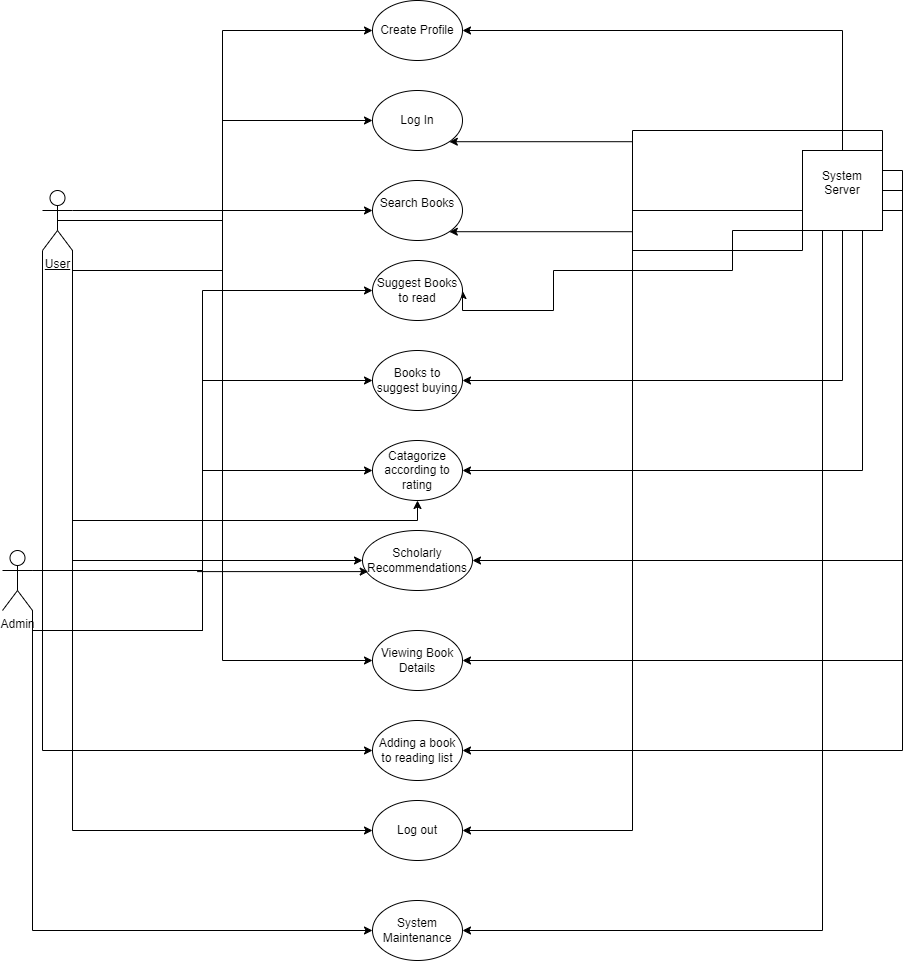

The diagram above was exported from draw.io. Its source (the exported page's mxGraphModel, read from the mxfile embedded in the PNG):
<mxGraphModel dx="3619" dy="1040" grid="1" gridSize="10" guides="1" tooltips="1" connect="1" arrows="1" fold="1" page="1" pageScale="1" pageWidth="850" pageHeight="1100" math="0" shadow="0">
  <root>
    <mxCell id="0" />
    <mxCell id="1" parent="0" />
    <mxCell id="jE2llY4CuyoC53AYT5wC-30" style="edgeStyle=orthogonalEdgeStyle;rounded=0;orthogonalLoop=1;jettySize=auto;html=1;exitX=1;exitY=0.3333333333333333;exitDx=0;exitDy=0;exitPerimeter=0;entryX=0;entryY=0.5;entryDx=0;entryDy=0;" edge="1" parent="1" source="jE2llY4CuyoC53AYT5wC-2" target="jE2llY4CuyoC53AYT5wC-5">
      <mxGeometry relative="1" as="geometry" />
    </mxCell>
    <mxCell id="jE2llY4CuyoC53AYT5wC-31" style="edgeStyle=orthogonalEdgeStyle;rounded=0;orthogonalLoop=1;jettySize=auto;html=1;exitX=1;exitY=1;exitDx=0;exitDy=0;exitPerimeter=0;entryX=0;entryY=0.5;entryDx=0;entryDy=0;" edge="1" parent="1" source="jE2llY4CuyoC53AYT5wC-2" target="jE2llY4CuyoC53AYT5wC-6">
      <mxGeometry relative="1" as="geometry" />
    </mxCell>
    <mxCell id="jE2llY4CuyoC53AYT5wC-32" style="edgeStyle=orthogonalEdgeStyle;rounded=0;orthogonalLoop=1;jettySize=auto;html=1;exitX=0.5;exitY=0.5;exitDx=0;exitDy=0;exitPerimeter=0;entryX=0;entryY=0.5;entryDx=0;entryDy=0;" edge="1" parent="1" source="jE2llY4CuyoC53AYT5wC-2" target="jE2llY4CuyoC53AYT5wC-7">
      <mxGeometry relative="1" as="geometry" />
    </mxCell>
    <mxCell id="jE2llY4CuyoC53AYT5wC-35" style="edgeStyle=orthogonalEdgeStyle;rounded=0;orthogonalLoop=1;jettySize=auto;html=1;exitX=1;exitY=1;exitDx=0;exitDy=0;exitPerimeter=0;entryX=0.5;entryY=1;entryDx=0;entryDy=0;" edge="1" parent="1" source="jE2llY4CuyoC53AYT5wC-2" target="jE2llY4CuyoC53AYT5wC-10">
      <mxGeometry relative="1" as="geometry" />
    </mxCell>
    <mxCell id="jE2llY4CuyoC53AYT5wC-39" style="edgeStyle=orthogonalEdgeStyle;rounded=0;orthogonalLoop=1;jettySize=auto;html=1;exitX=1;exitY=1;exitDx=0;exitDy=0;exitPerimeter=0;entryX=0;entryY=0.5;entryDx=0;entryDy=0;" edge="1" parent="1" source="jE2llY4CuyoC53AYT5wC-2" target="jE2llY4CuyoC53AYT5wC-11">
      <mxGeometry relative="1" as="geometry" />
    </mxCell>
    <mxCell id="jE2llY4CuyoC53AYT5wC-40" style="edgeStyle=orthogonalEdgeStyle;rounded=0;orthogonalLoop=1;jettySize=auto;html=1;exitX=0.5;exitY=0.5;exitDx=0;exitDy=0;exitPerimeter=0;entryX=0;entryY=0.5;entryDx=0;entryDy=0;" edge="1" parent="1" source="jE2llY4CuyoC53AYT5wC-2" target="jE2llY4CuyoC53AYT5wC-12">
      <mxGeometry relative="1" as="geometry">
        <mxPoint x="250" y="770" as="targetPoint" />
      </mxGeometry>
    </mxCell>
    <mxCell id="jE2llY4CuyoC53AYT5wC-41" style="edgeStyle=orthogonalEdgeStyle;rounded=0;orthogonalLoop=1;jettySize=auto;html=1;exitX=0;exitY=1;exitDx=0;exitDy=0;exitPerimeter=0;entryX=0;entryY=0.5;entryDx=0;entryDy=0;" edge="1" parent="1" source="jE2llY4CuyoC53AYT5wC-2" target="jE2llY4CuyoC53AYT5wC-13">
      <mxGeometry relative="1" as="geometry" />
    </mxCell>
    <mxCell id="jE2llY4CuyoC53AYT5wC-2" value="&lt;u&gt;User&lt;/u&gt;&lt;div&gt;&lt;u&gt;&lt;br&gt;&lt;/u&gt;&lt;/div&gt;" style="shape=umlActor;verticalLabelPosition=bottom;verticalAlign=top;html=1;outlineConnect=0;" vertex="1" parent="1">
      <mxGeometry x="40" y="290" width="30" height="60" as="geometry" />
    </mxCell>
    <mxCell id="jE2llY4CuyoC53AYT5wC-33" style="edgeStyle=orthogonalEdgeStyle;rounded=0;orthogonalLoop=1;jettySize=auto;html=1;exitX=1;exitY=0.3333333333333333;exitDx=0;exitDy=0;exitPerimeter=0;entryX=0;entryY=0.5;entryDx=0;entryDy=0;" edge="1" parent="1" source="jE2llY4CuyoC53AYT5wC-3" target="jE2llY4CuyoC53AYT5wC-8">
      <mxGeometry relative="1" as="geometry" />
    </mxCell>
    <mxCell id="jE2llY4CuyoC53AYT5wC-34" style="edgeStyle=orthogonalEdgeStyle;rounded=0;orthogonalLoop=1;jettySize=auto;html=1;exitX=1;exitY=1;exitDx=0;exitDy=0;exitPerimeter=0;entryX=0;entryY=0.5;entryDx=0;entryDy=0;" edge="1" parent="1" source="jE2llY4CuyoC53AYT5wC-3" target="jE2llY4CuyoC53AYT5wC-9">
      <mxGeometry relative="1" as="geometry" />
    </mxCell>
    <mxCell id="jE2llY4CuyoC53AYT5wC-36" style="edgeStyle=orthogonalEdgeStyle;rounded=0;orthogonalLoop=1;jettySize=auto;html=1;exitX=1;exitY=1;exitDx=0;exitDy=0;exitPerimeter=0;entryX=0;entryY=0.5;entryDx=0;entryDy=0;" edge="1" parent="1" source="jE2llY4CuyoC53AYT5wC-3" target="jE2llY4CuyoC53AYT5wC-10">
      <mxGeometry relative="1" as="geometry" />
    </mxCell>
    <mxCell id="jE2llY4CuyoC53AYT5wC-3" value="Admin&lt;div&gt;&lt;br&gt;&lt;/div&gt;" style="shape=umlActor;verticalLabelPosition=bottom;verticalAlign=top;html=1;outlineConnect=0;" vertex="1" parent="1">
      <mxGeometry y="650" width="30" height="60" as="geometry" />
    </mxCell>
    <mxCell id="jE2llY4CuyoC53AYT5wC-18" style="edgeStyle=orthogonalEdgeStyle;rounded=0;orthogonalLoop=1;jettySize=auto;html=1;exitX=0;exitY=0.75;exitDx=0;exitDy=0;entryX=1;entryY=1;entryDx=0;entryDy=0;" edge="1" parent="1" source="jE2llY4CuyoC53AYT5wC-4" target="jE2llY4CuyoC53AYT5wC-6">
      <mxGeometry relative="1" as="geometry">
        <mxPoint x="530" y="300" as="targetPoint" />
      </mxGeometry>
    </mxCell>
    <mxCell id="jE2llY4CuyoC53AYT5wC-19" style="edgeStyle=orthogonalEdgeStyle;rounded=0;orthogonalLoop=1;jettySize=auto;html=1;exitX=0.5;exitY=0;exitDx=0;exitDy=0;entryX=1;entryY=0.5;entryDx=0;entryDy=0;" edge="1" parent="1" source="jE2llY4CuyoC53AYT5wC-4" target="jE2llY4CuyoC53AYT5wC-5">
      <mxGeometry relative="1" as="geometry" />
    </mxCell>
    <mxCell id="jE2llY4CuyoC53AYT5wC-20" style="edgeStyle=orthogonalEdgeStyle;rounded=0;orthogonalLoop=1;jettySize=auto;html=1;exitX=0;exitY=1;exitDx=0;exitDy=0;entryX=1;entryY=1;entryDx=0;entryDy=0;" edge="1" parent="1" source="jE2llY4CuyoC53AYT5wC-4" target="jE2llY4CuyoC53AYT5wC-7">
      <mxGeometry relative="1" as="geometry" />
    </mxCell>
    <mxCell id="jE2llY4CuyoC53AYT5wC-21" style="edgeStyle=orthogonalEdgeStyle;rounded=0;orthogonalLoop=1;jettySize=auto;html=1;exitX=0.25;exitY=1;exitDx=0;exitDy=0;entryX=1;entryY=0.5;entryDx=0;entryDy=0;" edge="1" parent="1" source="jE2llY4CuyoC53AYT5wC-4" target="jE2llY4CuyoC53AYT5wC-8">
      <mxGeometry relative="1" as="geometry">
        <mxPoint x="550" y="410" as="targetPoint" />
        <Array as="points">
          <mxPoint x="730" y="370" />
          <mxPoint x="551" y="370" />
          <mxPoint x="551" y="410" />
          <mxPoint x="460" y="410" />
        </Array>
      </mxGeometry>
    </mxCell>
    <mxCell id="jE2llY4CuyoC53AYT5wC-22" style="edgeStyle=orthogonalEdgeStyle;rounded=0;orthogonalLoop=1;jettySize=auto;html=1;exitX=0.5;exitY=1;exitDx=0;exitDy=0;entryX=1;entryY=0.5;entryDx=0;entryDy=0;" edge="1" parent="1" source="jE2llY4CuyoC53AYT5wC-4" target="jE2llY4CuyoC53AYT5wC-9">
      <mxGeometry relative="1" as="geometry">
        <mxPoint x="749.7272727272725" y="500" as="targetPoint" />
      </mxGeometry>
    </mxCell>
    <mxCell id="jE2llY4CuyoC53AYT5wC-23" style="edgeStyle=orthogonalEdgeStyle;rounded=0;orthogonalLoop=1;jettySize=auto;html=1;exitX=0.75;exitY=1;exitDx=0;exitDy=0;entryX=1;entryY=0.5;entryDx=0;entryDy=0;" edge="1" parent="1" source="jE2llY4CuyoC53AYT5wC-4" target="jE2llY4CuyoC53AYT5wC-10">
      <mxGeometry relative="1" as="geometry">
        <mxPoint x="770.4705882352941" y="600" as="targetPoint" />
      </mxGeometry>
    </mxCell>
    <mxCell id="jE2llY4CuyoC53AYT5wC-24" style="edgeStyle=orthogonalEdgeStyle;rounded=0;orthogonalLoop=1;jettySize=auto;html=1;exitX=1;exitY=0.75;exitDx=0;exitDy=0;entryX=1;entryY=0.5;entryDx=0;entryDy=0;" edge="1" parent="1" source="jE2llY4CuyoC53AYT5wC-4" target="jE2llY4CuyoC53AYT5wC-11">
      <mxGeometry relative="1" as="geometry" />
    </mxCell>
    <mxCell id="jE2llY4CuyoC53AYT5wC-25" style="edgeStyle=orthogonalEdgeStyle;rounded=0;orthogonalLoop=1;jettySize=auto;html=1;exitX=1;exitY=0.5;exitDx=0;exitDy=0;entryX=1;entryY=0.5;entryDx=0;entryDy=0;" edge="1" parent="1" source="jE2llY4CuyoC53AYT5wC-4" target="jE2llY4CuyoC53AYT5wC-12">
      <mxGeometry relative="1" as="geometry">
        <mxPoint x="830" y="760" as="targetPoint" />
      </mxGeometry>
    </mxCell>
    <mxCell id="jE2llY4CuyoC53AYT5wC-26" style="edgeStyle=orthogonalEdgeStyle;rounded=0;orthogonalLoop=1;jettySize=auto;html=1;exitX=1;exitY=0.25;exitDx=0;exitDy=0;entryX=1;entryY=0.5;entryDx=0;entryDy=0;" edge="1" parent="1" source="jE2llY4CuyoC53AYT5wC-4" target="jE2llY4CuyoC53AYT5wC-13">
      <mxGeometry relative="1" as="geometry">
        <mxPoint x="850" y="870" as="targetPoint" />
      </mxGeometry>
    </mxCell>
    <mxCell id="jE2llY4CuyoC53AYT5wC-28" style="edgeStyle=orthogonalEdgeStyle;rounded=0;orthogonalLoop=1;jettySize=auto;html=1;exitX=1;exitY=0;exitDx=0;exitDy=0;entryX=1;entryY=0.5;entryDx=0;entryDy=0;" edge="1" parent="1" source="jE2llY4CuyoC53AYT5wC-4" target="jE2llY4CuyoC53AYT5wC-14">
      <mxGeometry relative="1" as="geometry">
        <mxPoint x="940" y="930" as="targetPoint" />
      </mxGeometry>
    </mxCell>
    <mxCell id="jE2llY4CuyoC53AYT5wC-29" style="edgeStyle=orthogonalEdgeStyle;rounded=0;orthogonalLoop=1;jettySize=auto;html=1;exitX=0.25;exitY=1;exitDx=0;exitDy=0;entryX=1;entryY=0.5;entryDx=0;entryDy=0;" edge="1" parent="1" source="jE2llY4CuyoC53AYT5wC-4" target="jE2llY4CuyoC53AYT5wC-15">
      <mxGeometry relative="1" as="geometry">
        <mxPoint x="820.3333333333335" y="1060.6666666666667" as="targetPoint" />
      </mxGeometry>
    </mxCell>
    <mxCell id="jE2llY4CuyoC53AYT5wC-4" value="System Server&lt;div&gt;&lt;br&gt;&lt;/div&gt;" style="whiteSpace=wrap;html=1;aspect=fixed;" vertex="1" parent="1">
      <mxGeometry x="800" y="250" width="80" height="80" as="geometry" />
    </mxCell>
    <mxCell id="jE2llY4CuyoC53AYT5wC-5" value="Create Profile" style="ellipse;whiteSpace=wrap;html=1;" vertex="1" parent="1">
      <mxGeometry x="370" y="100" width="90" height="60" as="geometry" />
    </mxCell>
    <mxCell id="jE2llY4CuyoC53AYT5wC-6" value="Log In" style="ellipse;whiteSpace=wrap;html=1;" vertex="1" parent="1">
      <mxGeometry x="370" y="190" width="90" height="60" as="geometry" />
    </mxCell>
    <mxCell id="jE2llY4CuyoC53AYT5wC-7" value="Search Books&lt;div&gt;&lt;br&gt;&lt;/div&gt;" style="ellipse;whiteSpace=wrap;html=1;" vertex="1" parent="1">
      <mxGeometry x="370" y="280" width="90" height="60" as="geometry" />
    </mxCell>
    <mxCell id="jE2llY4CuyoC53AYT5wC-8" value="&lt;div&gt;Suggest Books&lt;/div&gt;&lt;div&gt;to read&lt;/div&gt;" style="ellipse;whiteSpace=wrap;html=1;" vertex="1" parent="1">
      <mxGeometry x="370" y="360" width="90" height="60" as="geometry" />
    </mxCell>
    <mxCell id="jE2llY4CuyoC53AYT5wC-9" value="Books to suggest buying" style="ellipse;whiteSpace=wrap;html=1;" vertex="1" parent="1">
      <mxGeometry x="370" y="450" width="90" height="60" as="geometry" />
    </mxCell>
    <mxCell id="jE2llY4CuyoC53AYT5wC-10" value="Catagorize according to rating" style="ellipse;whiteSpace=wrap;html=1;" vertex="1" parent="1">
      <mxGeometry x="370" y="540" width="90" height="60" as="geometry" />
    </mxCell>
    <mxCell id="jE2llY4CuyoC53AYT5wC-11" value="Scholarly Recommendations" style="ellipse;whiteSpace=wrap;html=1;" vertex="1" parent="1">
      <mxGeometry x="360" y="630" width="110" height="60" as="geometry" />
    </mxCell>
    <mxCell id="jE2llY4CuyoC53AYT5wC-12" value="Viewing Book Details" style="ellipse;whiteSpace=wrap;html=1;" vertex="1" parent="1">
      <mxGeometry x="370" y="730" width="90" height="60" as="geometry" />
    </mxCell>
    <mxCell id="jE2llY4CuyoC53AYT5wC-13" value="Adding a book to reading list" style="ellipse;whiteSpace=wrap;html=1;" vertex="1" parent="1">
      <mxGeometry x="370" y="820" width="90" height="60" as="geometry" />
    </mxCell>
    <mxCell id="jE2llY4CuyoC53AYT5wC-14" value="Log out" style="ellipse;whiteSpace=wrap;html=1;" vertex="1" parent="1">
      <mxGeometry x="370" y="900" width="90" height="60" as="geometry" />
    </mxCell>
    <mxCell id="jE2llY4CuyoC53AYT5wC-15" value="System Maintenance" style="ellipse;whiteSpace=wrap;html=1;" vertex="1" parent="1">
      <mxGeometry x="370" y="1000" width="90" height="60" as="geometry" />
    </mxCell>
    <mxCell id="jE2llY4CuyoC53AYT5wC-37" style="edgeStyle=orthogonalEdgeStyle;rounded=0;orthogonalLoop=1;jettySize=auto;html=1;exitX=1;exitY=0.3333333333333333;exitDx=0;exitDy=0;exitPerimeter=0;entryX=0.052;entryY=0.685;entryDx=0;entryDy=0;entryPerimeter=0;" edge="1" parent="1" source="jE2llY4CuyoC53AYT5wC-3" target="jE2llY4CuyoC53AYT5wC-11">
      <mxGeometry relative="1" as="geometry" />
    </mxCell>
    <mxCell id="jE2llY4CuyoC53AYT5wC-42" style="edgeStyle=orthogonalEdgeStyle;rounded=0;orthogonalLoop=1;jettySize=auto;html=1;exitX=1;exitY=1;exitDx=0;exitDy=0;exitPerimeter=0;entryX=0;entryY=0.5;entryDx=0;entryDy=0;" edge="1" parent="1" source="jE2llY4CuyoC53AYT5wC-2" target="jE2llY4CuyoC53AYT5wC-14">
      <mxGeometry relative="1" as="geometry" />
    </mxCell>
    <mxCell id="jE2llY4CuyoC53AYT5wC-43" style="edgeStyle=orthogonalEdgeStyle;rounded=0;orthogonalLoop=1;jettySize=auto;html=1;exitX=1;exitY=1;exitDx=0;exitDy=0;exitPerimeter=0;entryX=0;entryY=0.5;entryDx=0;entryDy=0;" edge="1" parent="1" source="jE2llY4CuyoC53AYT5wC-3" target="jE2llY4CuyoC53AYT5wC-15">
      <mxGeometry relative="1" as="geometry" />
    </mxCell>
  </root>
</mxGraphModel>